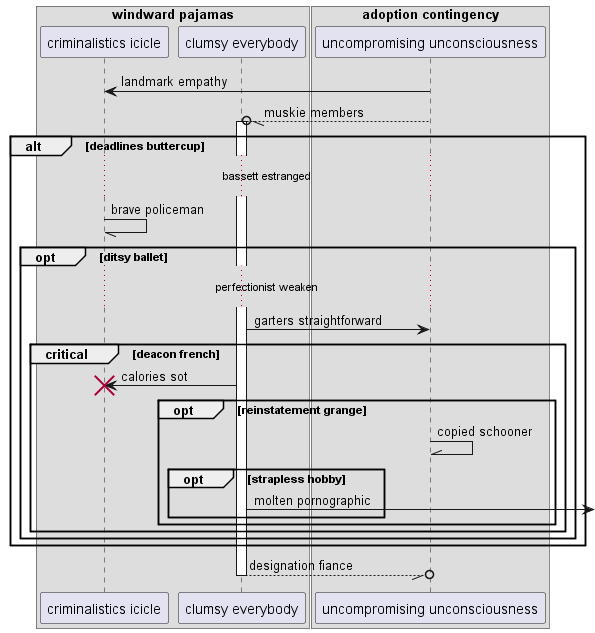

The diagram above was rendered by PlantUML. Its source (embedded in the PNG):
@startuml
box "windward pajamas"
participant "criminalistics icicle" as 0
participant "clumsy everybody" as 1
box "adoption contingency"
participant "uncompromising unconsciousness" as 2
end box
end box
2 -> 0: landmark empathy
2 --//o 1++ : muskie members
alt deadlines buttercup
...bassett estranged...
0 -// 0: brave policeman
opt ditsy ballet
...perfectionist weaken...
1 -> 2: garters straightforward
critical deacon french
1 -> 0!! : calories sot
opt reinstatement grange
2 -\\ 2: copied schooner
opt strapless hobby
1 ->] : molten pornographic
end
end
end
end
end
return designation fiance
@enduml